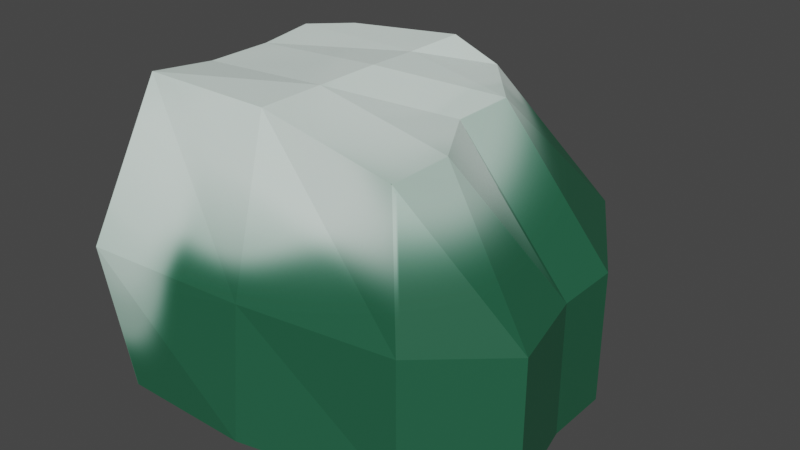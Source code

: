 # Source: mato3.blend  (saved by Blender 3.1.7; exported with 4.5.12 LTS)
import bpy
from mathutils import Matrix  # noqa: F401  (used for matrix-valued properties, if any)

bpy.ops.wm.read_factory_settings(use_empty=True)
scene = bpy.context.scene
scene.name = 'Scene'

# ---- collections
col_collection = bpy.data.collections.new('Collection'); scene.collection.children.link(col_collection)

# ---- images (referenced by path relative to the original .blend; pixels are not part of the script)
import os
ASSET_DIR = os.environ.get("B2B_ASSET_DIR", "")  # directory of the original .blend (textures are referenced by path, not embedded)
HERE = os.path.dirname(os.path.abspath(__file__))  # packed textures are extracted next to this script under _unpacked/

def load_image(name, relpath, width, height, colorspace="sRGB"):
    """Load a texture the original file referenced (path relative to the .blend, or extracted next to this script)."""
    p = next((c for c in (os.path.join(HERE, relpath), os.path.join(ASSET_DIR, relpath)) if relpath and os.path.exists(c)), "")
    if p:
        img = bpy.data.images.load(p, check_existing=True)
        img.name = name
    else:  # same state as the original file: an image datablock whose file is absent (Cycles renders it pink)
        img = bpy.data.images.new(name, width, height)
        img.source = "FILE"
        img.filepath = "//" + (relpath or name)
    img.colorspace_settings.name = colorspace
    return img
img_mato3 = load_image('mato3', '_unpacked/mato3.488589c8.png', 1024, 1024, 'sRGB')

# ---- materials (node trees are filled in below, after node groups)
mat_material_001 = bpy.data.materials.new('Material.001')
mat_material_001.use_transparent_shadow = False

# ---- material node trees
mat_material_001.use_nodes = True; mat_material_001.node_tree.nodes.clear()
_N = mat_material_001.node_tree.nodes; _L = mat_material_001.node_tree.links
n0 = _N.new('ShaderNodeBsdfPrincipled'); n0.name = 'Principled BSDF'; n0.location = (10, 300)
n0.distribution = 'GGX'
n0.subsurface_method = 'RANDOM_WALK_SKIN'
n0.inputs[3].default_value = 1.45
n0.inputs[27].default_value = (0.0, 0.0, 0.0, 1.0)
n0.inputs[28].default_value = 1.0
n1 = _N.new('ShaderNodeOutputMaterial'); n1.name = 'Material Output'; n1.location = (300, 300)
n2 = _N.new('ShaderNodeTexImage'); n2.name = 'Image Texture'; n2.location = (-294, 209)
n2.image = img_mato3
_L.new(n0.outputs[0], n1.inputs[0])
_L.new(n2.outputs[0], n0.inputs[0])
n1.is_active_output = True

# ---- world
world_world = bpy.data.worlds.new('World'); scene.world = world_world
world_world.use_nodes = True; world_world.node_tree.nodes.clear()
_N = world_world.node_tree.nodes; _L = world_world.node_tree.links
n0 = _N.new('ShaderNodeOutputWorld'); n0.name = 'World Output'; n0.location = (300, 300)
n1 = _N.new('ShaderNodeBackground'); n1.name = 'Background'; n1.location = (10, 300)
n1.inputs[0].default_value = (0.05088, 0.05088, 0.05088, 1.0)
_L.new(n1.outputs[0], n0.inputs[0])
n0.is_active_output = True
world_world.color = (0.05088, 0.05088, 0.05088)
world_world.use_sun_shadow = False
world_world.sun_shadow_jitter_overblur = 0.0

# ---- meshes
me_cube_001 = bpy.data.meshes.new('Cube.001')
me_cube_001.from_pydata([(-1.0, -1.405, -1.0), (-1.0, -1.0, 1.2), (-0.739, 1.167, -1.0), (-0.8148, 0.7267, 1.152), (1.153, -1.151, -1.0), (1.0, -1.0, 1.0), (1.0, 1.421, -1.0), (0.2816, 1.0, 1.0), (0.261, 1.167, -1.0), (-0.07576, 0.9806, 1.152), (0.0, -1.405, -1.0), (0.0, -1.0, 1.2), (-1.282, 0.0, -1.0), (-1.0, 0.0, 1.141), (1.564, 0.0, -1.0), (0.7082, 0.0, 1.0), (0.0, 0.0, 1.2), (0.0, 0.0, -1.0), (-1.076, 0.4806, 1.152), (1.564, 0.5, -1.0), (-1.0, 0.5, -1.0), (0.7082, 0.5, 1.0), (-0.07576, 0.4806, 1.152), (0.0, 0.5, -1.0), (-1.282, -0.5, -1.0), (1.0, -0.5, 1.0), (0.0, -0.5, 1.2), (0.0, -0.5, -1.0), (-1.0, -0.5, 1.141), (1.718, -0.6511, -1.0), (-1.282, -1.405, 0.0), (-0.739, 1.167, 0.0), (1.0, 1.421, 0.0), (1.153, -1.151, 0.0), (0.0, -1.315, 0.0), (0.0, 1.421, 0.0), (1.564, 0.0, 0.0), (-1.282, 0.0, 0.0), (1.564, 0.5, 0.0), (-1.0, 0.5, 0.0), (-1.282, -0.5, 0.0), (1.718, -0.6511, 0.0)], [], [(39, 18, 3, 31), (35, 9, 7, 32), (41, 25, 5, 33), (34, 11, 1, 30), (27, 29, 4, 10), (26, 28, 1, 11), (25, 26, 11, 5), (24, 27, 10, 0), (33, 5, 11, 34), (31, 3, 9, 35), (20, 23, 17, 12), (21, 22, 16, 15), (22, 18, 13, 16), (23, 19, 14, 17), (38, 21, 15, 36), (40, 28, 13, 37), (32, 7, 21, 38), (8, 6, 19, 23), (9, 3, 18, 22), (7, 9, 22, 21), (2, 8, 23, 20), (37, 13, 18, 39), (30, 1, 28, 40), (12, 17, 27, 24), (15, 16, 26, 25), (16, 13, 28, 26), (17, 14, 29, 27), (36, 15, 25, 41), (14, 36, 41, 29), (0, 30, 40, 24), (12, 37, 39, 20), (6, 32, 38, 19), (24, 40, 37, 12), (19, 38, 36, 14), (2, 31, 35, 8), (4, 33, 34, 10), (10, 34, 30, 0), (29, 41, 33, 4), (8, 35, 32, 6), (20, 39, 31, 2)])
_k = set([(0, 10), (1, 11), (2, 8), (3, 9), (4, 10), (4, 29), (4, 33), (5, 11), (5, 33), (6, 8), (6, 19), (6, 32), (7, 9), (7, 32), (14, 19), (14, 29)])
me_cube_001.attributes.new('sharp_edge', 'BOOLEAN', 'EDGE').data.foreach_set('value', [ (min(e.vertices), max(e.vertices)) in _k for e in me_cube_001.edges])
_uv = me_cube_001.uv_layers.new(name='UVMap')
_uv.uv.foreach_set('vector', [0.5, 0.1875, 0.625, 0.1875, 0.625, 0.25, 0.5, 0.25, 0.5, 0.375, 0.625, 0.375, 0.625, 0.5, 0.5, 0.5, 0.5, 0.6875, 0.625, 0.6875, 0.625, 0.75, 0.5, 0.75, 0.5, 0.875, 0.625, 0.875, 0.625, 1.0, 0.5, 1.0, 0.25, 0.6875, 0.375, 0.6875, 0.375, 0.75, 0.25, 0.75, 0.75, 0.6875, 0.875, 0.6875, 0.875, 0.75, 0.75, 0.75, 0.625, 0.6875, 0.75, 0.6875, 0.75, 0.75, 0.625, 0.75, 0.125, 0.6875, 0.25, 0.6875, 0.25, 0.75, 0.125, 0.75, 0.5, 0.75, 0.625, 0.75, 0.625, 0.875, 0.5, 0.875, 0.5, 0.25, 0.625, 0.25, 0.625, 0.375, 0.5, 0.375, 0.125, 0.5625, 0.25, 0.5625, 0.25, 0.625, 0.125, 0.625, 0.625, 0.5625, 0.75, 0.5625, 0.75, 0.625, 0.625, 0.625, 0.75, 0.5625, 0.875, 0.5625, 0.875, 0.625, 0.75, 0.625, 0.25, 0.5625, 0.375, 0.5625, 0.375, 0.625, 0.25, 0.625, 0.5, 0.5625, 0.625, 0.5625, 0.625, 0.625, 0.5, 0.625, 0.5, 0.0625, 0.625, 0.0625, 0.625, 0.125, 0.5, 0.125, 0.5, 0.5, 0.625, 0.5, 0.625, 0.5625, 0.5, 0.5625, 0.25, 0.5, 0.375, 0.5, 0.375, 0.5625, 0.25, 0.5625, 0.75, 0.5, 0.875, 0.5, 0.875, 0.5625, 0.75, 0.5625, 0.625, 0.5, 0.75, 0.5, 0.75, 0.5625, 0.625, 0.5625, 0.125, 0.5, 0.25, 0.5, 0.25, 0.5625, 0.125, 0.5625, 0.5, 0.125, 0.625, 0.125, 0.625, 0.1875, 0.5, 0.1875, 0.5, 0.0, 0.625, 0.0, 0.625, 0.0625, 0.5, 0.0625, 0.125, 0.625, 0.25, 0.625, 0.25, 0.6875, 0.125, 0.6875, 0.625, 0.625, 0.75, 0.625, 0.75, 0.6875, 0.625, 0.6875, 0.75, 0.625, 0.875, 0.625, 0.875, 0.6875, 0.75, 0.6875, 0.25, 0.625, 0.375, 0.625, 0.375, 0.6875, 0.25, 0.6875, 0.5, 0.625, 0.625, 0.625, 0.625, 0.6875, 0.5, 0.6875, 0.375, 0.625, 0.5, 0.625, 0.5, 0.6875, 0.375, 0.6875, 0.375, 0.0, 0.5, 0.0, 0.5, 0.0625, 0.375, 0.0625, 0.375, 0.125, 0.5, 0.125, 0.5, 0.1875, 0.375, 0.1875, 0.375, 0.5, 0.5, 0.5, 0.5, 0.5625, 0.375, 0.5625, 0.375, 0.0625, 0.5, 0.0625, 0.5, 0.125, 0.375, 0.125, 0.375, 0.5625, 0.5, 0.5625, 0.5, 0.625, 0.375, 0.625, 0.375, 0.25, 0.5, 0.25, 0.5, 0.375, 0.375, 0.375, 0.375, 0.75, 0.5, 0.75, 0.5, 0.875, 0.375, 0.875, 0.375, 0.875, 0.5, 0.875, 0.5, 1.0, 0.375, 1.0, 0.375, 0.6875, 0.5, 0.6875, 0.5, 0.75, 0.375, 0.75, 0.375, 0.375, 0.5, 0.375, 0.5, 0.5, 0.375, 0.5, 0.375, 0.1875, 0.5, 0.1875, 0.5, 0.25, 0.375, 0.25])
me_cube_001.materials.append(mat_material_001)
me_cube_001.use_remesh_fix_poles = True
me_cube_001.use_remesh_preserve_attributes = False
me_cube_001.update()

# ---- objects
ob_cube = bpy.data.objects.new('Cube', me_cube_001)

# ---- transforms, parenting, visibility, modifiers, constraints
ob_cube.location = (0.0, 0.0, 0.0)

# ---- collection membership
col_collection.objects.link(ob_cube)

# ---- scene / render settings (as saved in the file)
scene.frame_start = 1; scene.frame_end = 250; scene.frame_set(1)
scene.render.engine = 'BLENDER_EEVEE_NEXT'
scene.cycles.sampling_pattern = 'TABULATED_SOBOL'
scene.cycles.use_light_tree = False
scene.view_settings.view_transform = 'Filmic'
bpy.context.view_layer.update()

# ---- added for rendering (the .blend has no active camera and no usable light): camera, sun
cam_auto = bpy.data.cameras.new('AutoCamera')
cam_auto.lens = 50.0
cam_auto.sensor_width = 36.0
cam_auto.clip_end = 1000.0
ob_auto_camera = bpy.data.objects.new('AutoCamera', cam_auto)
scene.collection.objects.link(ob_auto_camera)
ob_auto_camera.location = (4.54027, -5.17892, 3.55781)
ob_auto_camera.rotation_euler = (1.09748, -7.21219e-08, 0.694738)
scene.camera = ob_auto_camera
light_auto_sun = bpy.data.lights.new('AutoSun', 'SUN')
light_auto_sun.energy = 3.0
light_auto_sun.angle = 0.0523599
ob_auto_sun = bpy.data.objects.new('AutoSun', light_auto_sun)
scene.collection.objects.link(ob_auto_sun)
ob_auto_sun.rotation_euler = (0.872665, 0.174533, 0.523599)
bpy.context.view_layer.update()
